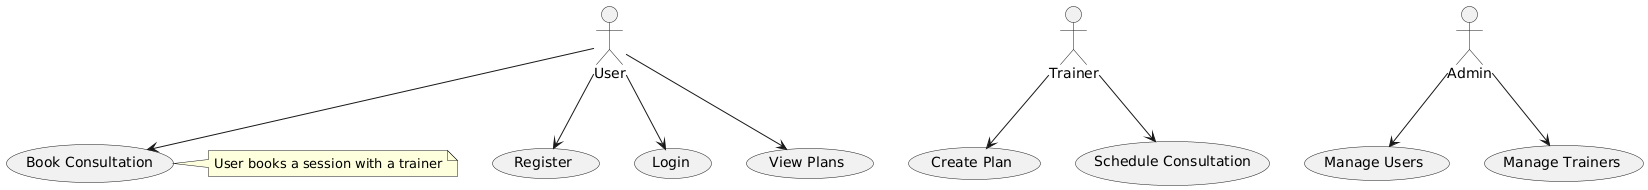

The diagram above was rendered by PlantUML. Its source (embedded in the PNG):
@startuml
actor User
actor Trainer
actor Admin

User --> (Register)
User --> (Login)
User --> (Book Consultation)
User --> (View Plans)
Trainer --> (Create Plan)
Trainer --> (Schedule Consultation)
Admin --> (Manage Users)
Admin --> (Manage Trainers)

note right of (Book Consultation)
  User books a session with a trainer
end note
@enduml